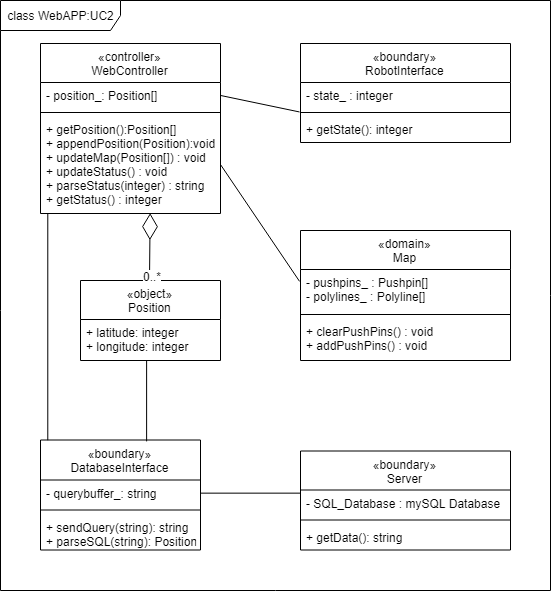

The diagram above was exported from draw.io. Its source (the exported page's mxGraphModel, read from the mxfile embedded in the PNG):
<mxGraphModel dx="1188" dy="685" grid="1" gridSize="10" guides="1" tooltips="1" connect="1" arrows="1" fold="1" page="1" pageScale="1" pageWidth="850" pageHeight="1100" background="#ffffff" math="0" shadow="0">
  <root>
    <mxCell id="0" />
    <mxCell id="1" parent="0" />
    <mxCell id="iSM0B8yI0IjCnXmrhDDu-1" value="class WebAPP:UC2" style="shape=umlFrame;whiteSpace=wrap;html=1;width=120;height=30;" parent="1" vertex="1">
      <mxGeometry width="550" height="590" as="geometry" />
    </mxCell>
    <mxCell id="iSM0B8yI0IjCnXmrhDDu-5" value="«controller»&#10;WebController" style="swimlane;fontStyle=0;align=center;verticalAlign=top;childLayout=stackLayout;horizontal=1;startSize=39;horizontalStack=0;resizeParent=1;resizeParentMax=0;resizeLast=0;collapsible=1;marginBottom=0;" parent="1" vertex="1">
      <mxGeometry x="40" y="43" width="180" height="170" as="geometry" />
    </mxCell>
    <mxCell id="iSM0B8yI0IjCnXmrhDDu-6" value="- position_: Position[]" style="text;strokeColor=none;fillColor=none;align=left;verticalAlign=top;spacingLeft=4;spacingRight=4;overflow=hidden;rotatable=0;points=[[0,0.5],[1,0.5]];portConstraint=eastwest;" parent="iSM0B8yI0IjCnXmrhDDu-5" vertex="1">
      <mxGeometry y="39" width="180" height="26" as="geometry" />
    </mxCell>
    <mxCell id="iSM0B8yI0IjCnXmrhDDu-7" value="" style="line;strokeWidth=1;fillColor=none;align=left;verticalAlign=middle;spacingTop=-1;spacingLeft=3;spacingRight=3;rotatable=0;labelPosition=right;points=[];portConstraint=eastwest;" parent="iSM0B8yI0IjCnXmrhDDu-5" vertex="1">
      <mxGeometry y="65" width="180" height="8" as="geometry" />
    </mxCell>
    <mxCell id="iSM0B8yI0IjCnXmrhDDu-8" value="+ getPosition():Position[]&#10;+ appendPosition(Position):void&#10;+ updateMap(Position[]) : void&#10;+ updateStatus() : void&#10;+ parseStatus(integer) : string&#10;+ getStatus() : integer&#10;" style="text;strokeColor=none;fillColor=none;align=left;verticalAlign=top;spacingLeft=4;spacingRight=4;overflow=hidden;rotatable=0;points=[[0,0.5],[1,0.5]];portConstraint=eastwest;" parent="iSM0B8yI0IjCnXmrhDDu-5" vertex="1">
      <mxGeometry y="73" width="180" height="97" as="geometry" />
    </mxCell>
    <mxCell id="iSM0B8yI0IjCnXmrhDDu-10" value="«boundary»&#10;DatabaseInterface" style="swimlane;fontStyle=0;align=center;verticalAlign=top;childLayout=stackLayout;horizontal=1;startSize=40;horizontalStack=0;resizeParent=1;resizeParentMax=0;resizeLast=0;collapsible=1;marginBottom=0;" parent="1" vertex="1">
      <mxGeometry x="40" y="439.5" width="160" height="110" as="geometry">
        <mxRectangle x="160" y="243" width="200" height="40" as="alternateBounds" />
      </mxGeometry>
    </mxCell>
    <mxCell id="iSM0B8yI0IjCnXmrhDDu-11" value="- querybuffer_: string" style="text;strokeColor=none;fillColor=none;align=left;verticalAlign=top;spacingLeft=4;spacingRight=4;overflow=hidden;rotatable=0;points=[[0,0.5],[1,0.5]];portConstraint=eastwest;" parent="iSM0B8yI0IjCnXmrhDDu-10" vertex="1">
      <mxGeometry y="40" width="160" height="26" as="geometry" />
    </mxCell>
    <mxCell id="iSM0B8yI0IjCnXmrhDDu-12" value="" style="line;strokeWidth=1;fillColor=none;align=left;verticalAlign=middle;spacingTop=-1;spacingLeft=3;spacingRight=3;rotatable=0;labelPosition=right;points=[];portConstraint=eastwest;" parent="iSM0B8yI0IjCnXmrhDDu-10" vertex="1">
      <mxGeometry y="66" width="160" height="8" as="geometry" />
    </mxCell>
    <mxCell id="iSM0B8yI0IjCnXmrhDDu-13" value="+ sendQuery(string): string&#10;+ parseSQL(string): Position&#10;" style="text;strokeColor=none;fillColor=none;align=left;verticalAlign=top;spacingLeft=4;spacingRight=4;overflow=hidden;rotatable=0;points=[[0,0.5],[1,0.5]];portConstraint=eastwest;" parent="iSM0B8yI0IjCnXmrhDDu-10" vertex="1">
      <mxGeometry y="74" width="160" height="36" as="geometry" />
    </mxCell>
    <mxCell id="iSM0B8yI0IjCnXmrhDDu-18" value="«boundary»&#10;Server" style="swimlane;fontStyle=0;align=center;verticalAlign=top;childLayout=stackLayout;horizontal=1;startSize=39;horizontalStack=0;resizeParent=1;resizeParentMax=0;resizeLast=0;collapsible=1;marginBottom=0;" parent="1" vertex="1">
      <mxGeometry x="300" y="450.5" width="210" height="99" as="geometry" />
    </mxCell>
    <mxCell id="iSM0B8yI0IjCnXmrhDDu-19" value="- SQL_Database : mySQL Database" style="text;strokeColor=none;fillColor=none;align=left;verticalAlign=top;spacingLeft=4;spacingRight=4;overflow=hidden;rotatable=0;points=[[0,0.5],[1,0.5]];portConstraint=eastwest;" parent="iSM0B8yI0IjCnXmrhDDu-18" vertex="1">
      <mxGeometry y="39" width="210" height="26" as="geometry" />
    </mxCell>
    <mxCell id="iSM0B8yI0IjCnXmrhDDu-20" value="" style="line;strokeWidth=1;fillColor=none;align=left;verticalAlign=middle;spacingTop=-1;spacingLeft=3;spacingRight=3;rotatable=0;labelPosition=right;points=[];portConstraint=eastwest;" parent="iSM0B8yI0IjCnXmrhDDu-18" vertex="1">
      <mxGeometry y="65" width="210" height="8" as="geometry" />
    </mxCell>
    <mxCell id="iSM0B8yI0IjCnXmrhDDu-21" value="+ getData(): string" style="text;strokeColor=none;fillColor=none;align=left;verticalAlign=top;spacingLeft=4;spacingRight=4;overflow=hidden;rotatable=0;points=[[0,0.5],[1,0.5]];portConstraint=eastwest;" parent="iSM0B8yI0IjCnXmrhDDu-18" vertex="1">
      <mxGeometry y="73" width="210" height="26" as="geometry" />
    </mxCell>
    <mxCell id="iSM0B8yI0IjCnXmrhDDu-23" value="«object»&#10;Position" style="swimlane;fontStyle=0;align=center;verticalAlign=top;childLayout=stackLayout;horizontal=1;startSize=39;horizontalStack=0;resizeParent=1;resizeParentMax=0;resizeLast=0;collapsible=1;marginBottom=0;" parent="1" vertex="1">
      <mxGeometry x="80" y="280" width="140" height="80" as="geometry" />
    </mxCell>
    <mxCell id="iSM0B8yI0IjCnXmrhDDu-24" value="+ latitude: integer&#10;+ longitude: integer&#10;" style="text;strokeColor=none;fillColor=none;align=left;verticalAlign=top;spacingLeft=4;spacingRight=4;overflow=hidden;rotatable=0;points=[[0,0.5],[1,0.5]];portConstraint=eastwest;" parent="iSM0B8yI0IjCnXmrhDDu-23" vertex="1">
      <mxGeometry y="39" width="140" height="41" as="geometry" />
    </mxCell>
    <mxCell id="iSM0B8yI0IjCnXmrhDDu-30" value="" style="endArrow=diamondThin;endFill=0;endSize=24;html=1;entryX=0.607;entryY=1.002;entryDx=0;entryDy=0;entryPerimeter=0;" parent="1" edge="1" target="iSM0B8yI0IjCnXmrhDDu-8">
      <mxGeometry width="160" relative="1" as="geometry">
        <mxPoint x="149" y="280" as="sourcePoint" />
        <mxPoint x="220" y="113" as="targetPoint" />
      </mxGeometry>
    </mxCell>
    <mxCell id="iSM0B8yI0IjCnXmrhDDu-34" value="0..*" style="text;html=1;resizable=0;points=[];align=center;verticalAlign=middle;labelBackgroundColor=#ffffff;" parent="iSM0B8yI0IjCnXmrhDDu-30" vertex="1" connectable="0">
      <mxGeometry x="-0.488" y="4" relative="1" as="geometry">
        <mxPoint x="6" y="13" as="offset" />
      </mxGeometry>
    </mxCell>
    <mxCell id="iSM0B8yI0IjCnXmrhDDu-37" value="" style="endArrow=none;html=1;entryX=0.473;entryY=0.998;entryDx=0;entryDy=0;entryPerimeter=0;exitX=0.663;exitY=0.008;exitDx=0;exitDy=0;exitPerimeter=0;" parent="1" target="iSM0B8yI0IjCnXmrhDDu-24" edge="1" source="iSM0B8yI0IjCnXmrhDDu-10">
      <mxGeometry width="50" height="50" relative="1" as="geometry">
        <mxPoint x="201" y="237" as="sourcePoint" />
        <mxPoint x="270" y="180" as="targetPoint" />
      </mxGeometry>
    </mxCell>
    <mxCell id="G9JzUt15ekfyTjWpakS7-10" value="«boundary»&#10;RobotInterface" style="swimlane;fontStyle=0;align=center;verticalAlign=top;childLayout=stackLayout;horizontal=1;startSize=39;horizontalStack=0;resizeParent=1;resizeParentMax=0;resizeLast=0;collapsible=1;marginBottom=0;" vertex="1" parent="1">
      <mxGeometry x="300" y="43" width="210" height="99" as="geometry" />
    </mxCell>
    <mxCell id="G9JzUt15ekfyTjWpakS7-11" value="- state_ : integer" style="text;strokeColor=none;fillColor=none;align=left;verticalAlign=top;spacingLeft=4;spacingRight=4;overflow=hidden;rotatable=0;points=[[0,0.5],[1,0.5]];portConstraint=eastwest;" vertex="1" parent="G9JzUt15ekfyTjWpakS7-10">
      <mxGeometry y="39" width="210" height="26" as="geometry" />
    </mxCell>
    <mxCell id="G9JzUt15ekfyTjWpakS7-12" value="" style="line;strokeWidth=1;fillColor=none;align=left;verticalAlign=middle;spacingTop=-1;spacingLeft=3;spacingRight=3;rotatable=0;labelPosition=right;points=[];portConstraint=eastwest;" vertex="1" parent="G9JzUt15ekfyTjWpakS7-10">
      <mxGeometry y="65" width="210" height="8" as="geometry" />
    </mxCell>
    <mxCell id="G9JzUt15ekfyTjWpakS7-13" value="+ getState(): integer" style="text;strokeColor=none;fillColor=none;align=left;verticalAlign=top;spacingLeft=4;spacingRight=4;overflow=hidden;rotatable=0;points=[[0,0.5],[1,0.5]];portConstraint=eastwest;" vertex="1" parent="G9JzUt15ekfyTjWpakS7-10">
      <mxGeometry y="73" width="210" height="26" as="geometry" />
    </mxCell>
    <mxCell id="G9JzUt15ekfyTjWpakS7-16" value="" style="endArrow=none;html=1;exitX=0.048;exitY=0;exitDx=0;exitDy=0;entryX=0.038;entryY=0.996;entryDx=0;entryDy=0;entryPerimeter=0;exitPerimeter=0;" edge="1" parent="1" source="iSM0B8yI0IjCnXmrhDDu-10" target="iSM0B8yI0IjCnXmrhDDu-8">
      <mxGeometry width="50" height="50" relative="1" as="geometry">
        <mxPoint x="120" y="224" as="sourcePoint" />
        <mxPoint x="120" y="212" as="targetPoint" />
      </mxGeometry>
    </mxCell>
    <mxCell id="G9JzUt15ekfyTjWpakS7-17" value="" style="endArrow=none;html=1;entryX=0;entryY=0.121;entryDx=0;entryDy=0;exitX=1;exitY=0.5;exitDx=0;exitDy=0;entryPerimeter=0;" edge="1" parent="1" source="iSM0B8yI0IjCnXmrhDDu-11" target="iSM0B8yI0IjCnXmrhDDu-19">
      <mxGeometry width="50" height="50" relative="1" as="geometry">
        <mxPoint x="210" y="382" as="sourcePoint" />
        <mxPoint x="250" y="330" as="targetPoint" />
      </mxGeometry>
    </mxCell>
    <mxCell id="G9JzUt15ekfyTjWpakS7-18" value="" style="endArrow=none;html=1;exitX=-0.005;exitY=1.115;exitDx=0;exitDy=0;entryX=1;entryY=0.5;entryDx=0;entryDy=0;exitPerimeter=0;" edge="1" parent="1" source="G9JzUt15ekfyTjWpakS7-11" target="iSM0B8yI0IjCnXmrhDDu-6">
      <mxGeometry width="50" height="50" relative="1" as="geometry">
        <mxPoint x="130" y="381" as="sourcePoint" />
        <mxPoint x="130" y="222" as="targetPoint" />
      </mxGeometry>
    </mxCell>
    <mxCell id="G9JzUt15ekfyTjWpakS7-22" value="«domain»&#10;Map" style="swimlane;fontStyle=0;align=center;verticalAlign=top;childLayout=stackLayout;horizontal=1;startSize=39;horizontalStack=0;resizeParent=1;resizeParentMax=0;resizeLast=0;collapsible=1;marginBottom=0;" vertex="1" parent="1">
      <mxGeometry x="300" y="230" width="210" height="130" as="geometry" />
    </mxCell>
    <mxCell id="G9JzUt15ekfyTjWpakS7-23" value="- pushpins_ : Pushpin[]&#10;- polylines_ : Polyline[]&#10;" style="text;strokeColor=none;fillColor=none;align=left;verticalAlign=top;spacingLeft=4;spacingRight=4;overflow=hidden;rotatable=0;points=[[0,0.5],[1,0.5]];portConstraint=eastwest;" vertex="1" parent="G9JzUt15ekfyTjWpakS7-22">
      <mxGeometry y="39" width="210" height="41" as="geometry" />
    </mxCell>
    <mxCell id="G9JzUt15ekfyTjWpakS7-24" value="" style="line;strokeWidth=1;fillColor=none;align=left;verticalAlign=middle;spacingTop=-1;spacingLeft=3;spacingRight=3;rotatable=0;labelPosition=right;points=[];portConstraint=eastwest;" vertex="1" parent="G9JzUt15ekfyTjWpakS7-22">
      <mxGeometry y="80" width="210" height="8" as="geometry" />
    </mxCell>
    <mxCell id="G9JzUt15ekfyTjWpakS7-25" value="+ clearPushPins() : void&#10;+ addPushPins() : void&#10;" style="text;strokeColor=none;fillColor=none;align=left;verticalAlign=top;spacingLeft=4;spacingRight=4;overflow=hidden;rotatable=0;points=[[0,0.5],[1,0.5]];portConstraint=eastwest;" vertex="1" parent="G9JzUt15ekfyTjWpakS7-22">
      <mxGeometry y="88" width="210" height="42" as="geometry" />
    </mxCell>
    <mxCell id="G9JzUt15ekfyTjWpakS7-26" value="" style="endArrow=none;html=1;exitX=-0.002;exitY=0.29;exitDx=0;exitDy=0;entryX=1;entryY=0.5;entryDx=0;entryDy=0;exitPerimeter=0;" edge="1" parent="1" source="G9JzUt15ekfyTjWpakS7-23" target="iSM0B8yI0IjCnXmrhDDu-8">
      <mxGeometry width="50" height="50" relative="1" as="geometry">
        <mxPoint x="309" y="121" as="sourcePoint" />
        <mxPoint x="230" y="105" as="targetPoint" />
      </mxGeometry>
    </mxCell>
  </root>
</mxGraphModel>